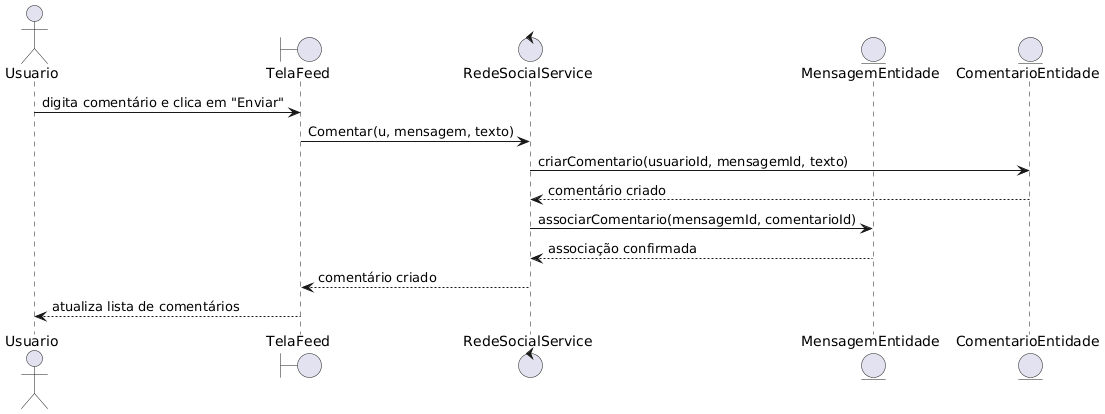

The diagram above was rendered by PlantUML. Its source (embedded in the PNG):
@startuml
actor Usuario
boundary TelaFeed
control RedeSocialService
entity MensagemEntidade as MensagemDB
entity ComentarioEntidade as ComentarioDB

Usuario -> TelaFeed: digita comentário e clica em "Enviar"
TelaFeed -> RedeSocialService: Comentar(u, mensagem, texto)
RedeSocialService -> ComentarioDB: criarComentario(usuarioId, mensagemId, texto)
ComentarioDB --> RedeSocialService: comentário criado
RedeSocialService -> MensagemDB: associarComentario(mensagemId, comentarioId)
MensagemDB --> RedeSocialService: associação confirmada
RedeSocialService --> TelaFeed: comentário criado
TelaFeed --> Usuario: atualiza lista de comentários
@enduml